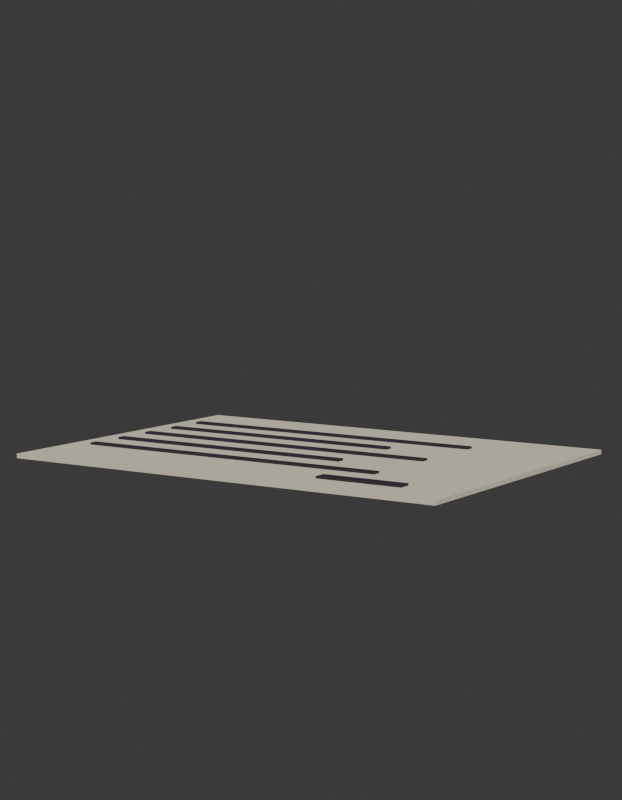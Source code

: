 # Source: SM_PRP_Bilhete_Blockout.blend  (saved by Blender 5.2.45; exported with 4.5.12 LTS)
import bpy
from mathutils import Matrix  # noqa: F401  (used for matrix-valued properties, if any)

bpy.ops.wm.read_factory_settings(use_empty=True)
scene = bpy.context.scene
scene.name = 'Scene'

# ---- collections
col_prp_bilhete = bpy.data.collections.new('PRP_Bilhete'); scene.collection.children.link(col_prp_bilhete)
col_rig = bpy.data.collections.new('Rig'); col_prp_bilhete.children.link(col_rig)
col_geo = bpy.data.collections.new('Geo'); col_prp_bilhete.children.link(col_geo)
col_sockets = bpy.data.collections.new('Sockets'); col_prp_bilhete.children.link(col_sockets)
col_props = bpy.data.collections.new('Props'); col_prp_bilhete.children.link(col_props)
col_preview = bpy.data.collections.new('_Preview'); scene.collection.children.link(col_preview)

# ---- materials (node trees are filled in below, after node groups)
mat_mat_prp_papel = bpy.data.materials.new('MAT_PRP_Papel')
mat_mat_prp_papel.diffuse_color = (0.8148, 0.7379, 0.5776, 1.0)
mat_mat_prp_papel.roughness = 0.9
mat_mat_prp_tinta = bpy.data.materials.new('MAT_PRP_Tinta')
mat_mat_prp_tinta.diffuse_color = (0.02416, 0.02029, 0.0331, 1.0)
mat_mat_prp_tinta.roughness = 0.8

# ---- material node trees
mat_mat_prp_papel.use_nodes = True; mat_mat_prp_papel.node_tree.nodes.clear()
_N = mat_mat_prp_papel.node_tree.nodes; _L = mat_mat_prp_papel.node_tree.links
n0 = _N.new('ShaderNodeBsdfPrincipled'); n0.name = 'Principled BSDF'; n0.location = (-200, 100)
n0.inputs[0].default_value = (0.8148, 0.7379, 0.5776, 1.0)
n0.inputs[2].default_value = 0.9
n0.inputs[10].default_value = 0.005
n1 = _N.new('ShaderNodeOutputMaterial'); n1.name = 'Material Output'; n1.location = (200, 100)
_L.new(n0.outputs[0], n1.inputs[0])
n1.is_active_output = True
mat_mat_prp_tinta.use_nodes = True; mat_mat_prp_tinta.node_tree.nodes.clear()
_N = mat_mat_prp_tinta.node_tree.nodes; _L = mat_mat_prp_tinta.node_tree.links
n0 = _N.new('ShaderNodeBsdfPrincipled'); n0.name = 'Principled BSDF'; n0.location = (-200, 100)
n0.inputs[0].default_value = (0.02416, 0.02029, 0.0331, 1.0)
n0.inputs[2].default_value = 0.8
n0.inputs[10].default_value = 0.005
n1 = _N.new('ShaderNodeOutputMaterial'); n1.name = 'Material Output'; n1.location = (200, 100)
_L.new(n0.outputs[0], n1.inputs[0])
n1.is_active_output = True

# ---- world
world_world = bpy.data.worlds.new('World'); scene.world = world_world
world_world.use_nodes = True; world_world.node_tree.nodes.clear()
_N = world_world.node_tree.nodes; _L = world_world.node_tree.links
n0 = _N.new('ShaderNodeBackground'); n0.name = 'Background'; n0.location = (-200, 100)
n0.inputs[0].default_value = (0.05, 0.05, 0.05, 1.0)
n1 = _N.new('ShaderNodeOutputWorld'); n1.name = 'World Output'; n1.location = (200, 100)
_L.new(n0.outputs[0], n1.inputs[0])
n1.is_active_output = True
world_world.color = (0.006512, 0.005605, 0.009134)

# ---- cameras
cam_cam_frente = bpy.data.cameras.new('CAM_frente')
cam_cam_frente.type = 'ORTHO'
cam_cam_frente.ortho_scale = 0.345
cam_cam_perfil = bpy.data.cameras.new('CAM_perfil')
cam_cam_perfil.type = 'ORTHO'
cam_cam_perfil.ortho_scale = 0.345
cam_cam_costas = bpy.data.cameras.new('CAM_costas')
cam_cam_costas.type = 'ORTHO'
cam_cam_costas.ortho_scale = 0.345
cam_cam_tres_quartos = bpy.data.cameras.new('CAM_tres_quartos')
cam_cam_tres_quartos.lens = 85.0

# ---- meshes
me_sm_prp_bilhete = bpy.data.meshes.new('SM_PRP_Bilhete')
me_sm_prp_bilhete.from_pydata([(-0.105, -0.075, 0.0), (-0.105, -0.075, 0.002), (-0.105, 0.075, 0.0), (-0.105, 0.075, 0.002), (0.105, -0.075, 0.0), (0.105, -0.075, 0.002), (0.105, 0.075, 0.0), (0.105, 0.075, 0.002), (-0.095, 0.043, 0.002), (-0.095, 0.043, 0.003), (-0.095, 0.047, 0.002), (-0.095, 0.047, 0.003), (0.055, 0.043, 0.002), (0.055, 0.043, 0.003), (0.055, 0.047, 0.002), (0.055, 0.047, 0.003), (-0.095, 0.023, 0.002), (-0.095, 0.023, 0.003), (-0.095, 0.027, 0.002), (-0.095, 0.027, 0.003), (0.025, 0.023, 0.002), (0.025, 0.023, 0.003), (0.025, 0.027, 0.002), (0.025, 0.027, 0.003), (-0.095, 0.003, 0.002), (-0.095, 0.003, 0.003), (-0.095, 0.007, 0.002), (-0.095, 0.007, 0.003), (0.055, 0.003, 0.002), (0.055, 0.003, 0.003), (0.055, 0.007, 0.002), (0.055, 0.007, 0.003), (-0.095, -0.017, 0.002), (-0.095, -0.017, 0.003), (-0.095, -0.013, 0.002), (-0.095, -0.013, 0.003), (0.025, -0.017, 0.002), (0.025, -0.017, 0.003), (0.025, -0.013, 0.002), (0.025, -0.013, 0.003), (-0.095, -0.037, 0.002), (-0.095, -0.037, 0.003), (-0.095, -0.033, 0.002), (-0.095, -0.033, 0.003), (0.055, -0.037, 0.002), (0.055, -0.037, 0.003), (0.055, -0.033, 0.002), (0.055, -0.033, 0.003), (0.04, -0.058, 0.002), (0.04, -0.058, 0.003), (0.04, -0.052, 0.002), (0.04, -0.052, 0.003), (0.08, -0.058, 0.002), (0.08, -0.058, 0.003), (0.08, -0.052, 0.002), (0.08, -0.052, 0.003)], [], [(0, 1, 3, 2), (2, 3, 7, 6), (6, 7, 5, 4), (4, 5, 1, 0), (2, 6, 4, 0), (7, 3, 1, 5), (8, 9, 11, 10), (10, 11, 15, 14), (14, 15, 13, 12), (12, 13, 9, 8), (10, 14, 12, 8), (15, 11, 9, 13), (16, 17, 19, 18), (18, 19, 23, 22), (22, 23, 21, 20), (20, 21, 17, 16), (18, 22, 20, 16), (23, 19, 17, 21), (24, 25, 27, 26), (26, 27, 31, 30), (30, 31, 29, 28), (28, 29, 25, 24), (26, 30, 28, 24), (31, 27, 25, 29), (32, 33, 35, 34), (34, 35, 39, 38), (38, 39, 37, 36), (36, 37, 33, 32), (34, 38, 36, 32), (39, 35, 33, 37), (40, 41, 43, 42), (42, 43, 47, 46), (46, 47, 45, 44), (44, 45, 41, 40), (42, 46, 44, 40), (47, 43, 41, 45), (48, 49, 51, 50), (50, 51, 55, 54), (54, 55, 53, 52), (52, 53, 49, 48), (50, 54, 52, 48), (55, 51, 49, 53)])
me_sm_prp_bilhete.polygons.foreach_set('material_index', [0, 0, 0, 0, 0, 0, 1, 1, 1, 1, 1, 1, 1, 1, 1, 1, 1, 1, 1, 1, 1, 1, 1, 1, 1, 1, 1, 1, 1, 1, 1, 1, 1, 1, 1, 1, 1, 1, 1, 1, 1, 1])
_uv = me_sm_prp_bilhete.uv_layers.new(name='UVMap')
_uv.uv.foreach_set('vector', [0.075, 0.0, 0.075, 0.002, -0.075, 0.002, -0.075, 0.0, 0.105, 0.0, 0.105, 0.002, -0.105, 0.002, -0.105, 0.0, 0.075, 0.0, 0.075, 0.002, -0.075, 0.002, -0.075, 0.0, 0.105, 0.0, 0.105, 0.002, -0.105, 0.002, -0.105, 0.0, -0.105, -0.075, 0.105, -0.075, 0.105, 0.075, -0.105, 0.075, 0.105, 0.075, -0.105, 0.075, -0.105, -0.075, 0.105, -0.075, -0.043, 0.002, -0.043, 0.003, -0.047, 0.003, -0.047, 0.002, 0.095, 0.002, 0.095, 0.003, -0.055, 0.003, -0.055, 0.002, 0.047, 0.002, 0.047, 0.003, 0.043, 0.003, 0.043, 0.002, 0.055, 0.002, 0.055, 0.003, -0.095, 0.003, -0.095, 0.002, -0.095, -0.047, 0.055, -0.047, 0.055, -0.043, -0.095, -0.043, 0.055, 0.047, -0.095, 0.047, -0.095, 0.043, 0.055, 0.043, -0.023, 0.002, -0.023, 0.003, -0.027, 0.003, -0.027, 0.002, 0.095, 0.002, 0.095, 0.003, -0.025, 0.003, -0.025, 0.002, 0.027, 0.002, 0.027, 0.003, 0.023, 0.003, 0.023, 0.002, 0.025, 0.002, 0.025, 0.003, -0.095, 0.003, -0.095, 0.002, -0.095, -0.027, 0.025, -0.027, 0.025, -0.023, -0.095, -0.023, 0.025, 0.027, -0.095, 0.027, -0.095, 0.023, 0.025, 0.023, -0.003, 0.002, -0.003, 0.003, -0.007, 0.003, -0.007, 0.002, 0.095, 0.002, 0.095, 0.003, -0.055, 0.003, -0.055, 0.002, 0.007, 0.002, 0.007, 0.003, 0.003, 0.003, 0.003, 0.002, 0.055, 0.002, 0.055, 0.003, -0.095, 0.003, -0.095, 0.002, -0.095, -0.007, 0.055, -0.007, 0.055, -0.003, -0.095, -0.003, 0.055, 0.007, -0.095, 0.007, -0.095, 0.003, 0.055, 0.003, 0.017, 0.002, 0.017, 0.003, 0.013, 0.003, 0.013, 0.002, 0.095, 0.002, 0.095, 0.003, -0.025, 0.003, -0.025, 0.002, -0.013, 0.002, -0.013, 0.003, -0.017, 0.003, -0.017, 0.002, 0.025, 0.002, 0.025, 0.003, -0.095, 0.003, -0.095, 0.002, -0.095, 0.013, 0.025, 0.013, 0.025, 0.017, -0.095, 0.017, 0.025, -0.013, -0.095, -0.013, -0.095, -0.017, 0.025, -0.017, 0.037, 0.002, 0.037, 0.003, 0.033, 0.003, 0.033, 0.002, 0.095, 0.002, 0.095, 0.003, -0.055, 0.003, -0.055, 0.002, -0.033, 0.002, -0.033, 0.003, -0.037, 0.003, -0.037, 0.002, 0.055, 0.002, 0.055, 0.003, -0.095, 0.003, -0.095, 0.002, -0.095, 0.033, 0.055, 0.033, 0.055, 0.037, -0.095, 0.037, 0.055, -0.033, -0.095, -0.033, -0.095, -0.037, 0.055, -0.037, 0.058, 0.002, 0.058, 0.003, 0.052, 0.003, 0.052, 0.002, -0.04, 0.002, -0.04, 0.003, -0.08, 0.003, -0.08, 0.002, -0.052, 0.002, -0.052, 0.003, -0.058, 0.003, -0.058, 0.002, 0.08, 0.002, 0.08, 0.003, 0.04, 0.003, 0.04, 0.002, 0.04, 0.052, 0.08, 0.052, 0.08, 0.058, 0.04, 0.058, 0.08, -0.052, 0.04, -0.052, 0.04, -0.058, 0.08, -0.058])
me_sm_prp_bilhete.materials.append(mat_mat_prp_papel)
me_sm_prp_bilhete.materials.append(mat_mat_prp_tinta)
me_sm_prp_bilhete.update()

# ---- objects
ob_sm_prp_bilhete = bpy.data.objects.new('SM_PRP_Bilhete', me_sm_prp_bilhete)
ob_cam_frente = bpy.data.objects.new('CAM_frente', cam_cam_frente)
ob_cam_perfil = bpy.data.objects.new('CAM_perfil', cam_cam_perfil)
ob_cam_costas = bpy.data.objects.new('CAM_costas', cam_cam_costas)
ob_cam_tres_quartos = bpy.data.objects.new('CAM_tres_quartos', cam_cam_tres_quartos)

# ---- transforms, parenting, visibility, modifiers, constraints
ob_sm_prp_bilhete.location = (0.0, 0.0, 0.0)
ob_cam_frente.location = (0.0, -6.0, 0.025)
ob_cam_frente.rotation_euler = (1.571, -0.0, 0.0)
ob_cam_perfil.location = (-6.0, 0.0, 0.025)
ob_cam_perfil.rotation_euler = (1.571, -0.0, -1.571)
ob_cam_costas.location = (0.0, 6.0, 0.025)
ob_cam_costas.rotation_euler = (-1.571, 3.142, -0.0)
ob_cam_tres_quartos.location = (0.45, -0.69, 0.13)
ob_cam_tres_quartos.rotation_euler = (1.444, -1.869e-08, 0.5779)

# ---- collection membership
col_geo.objects.link(ob_sm_prp_bilhete)
col_preview.objects.link(ob_cam_frente)
col_preview.objects.link(ob_cam_perfil)
col_preview.objects.link(ob_cam_costas)
col_preview.objects.link(ob_cam_tres_quartos)

# ---- scene / render settings (as saved in the file)
scene.camera = ob_cam_tres_quartos
scene.frame_start = 1; scene.frame_end = 250; scene.frame_set(1)
scene.render.engine = 'BLENDER_WORKBENCH'
scene.render.resolution_x = 700
scene.render.resolution_y = 900
scene.render.bake_bias = 0.0
scene.render.bake_samples = 0
scene.render.compositor_device = 'GPU'
scene.eevee.use_volume_custom_range = False
scene.eevee.fast_gi_thickness_near = 0.1
scene.eevee.fast_gi_thickness_far = 0.0
scene.eevee.ray_tracing_options.screen_trace_thickness = 0.1
bpy.context.view_layer.update()

# ---- added for rendering (the .blend has no usable light): sun
light_auto_sun = bpy.data.lights.new('AutoSun', 'SUN')
light_auto_sun.energy = 3.0
light_auto_sun.angle = 0.0523599
ob_auto_sun = bpy.data.objects.new('AutoSun', light_auto_sun)
scene.collection.objects.link(ob_auto_sun)
ob_auto_sun.rotation_euler = (0.872665, 0.174533, 0.523599)
bpy.context.view_layer.update()
